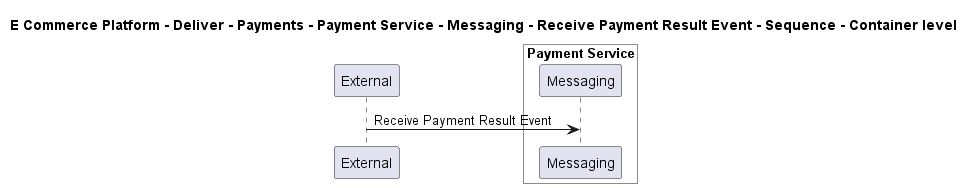

The diagram above was rendered by PlantUML. Its source (embedded in the PNG):
@startuml

title E Commerce Platform - Deliver - Payments - Payment Service - Messaging - Receive Payment Result Event - Sequence - Container level

participant "External" as C4InterFlow.SoftwareSystems.ExternalSystem

box "Payment Service" #White
    participant "Messaging" as ECommercePlatform.Deliver.Payments.SoftwareSystems.PaymentService.Containers.Messaging
end box


C4InterFlow.SoftwareSystems.ExternalSystem -> ECommercePlatform.Deliver.Payments.SoftwareSystems.PaymentService.Containers.Messaging : Receive Payment Result Event


@enduml